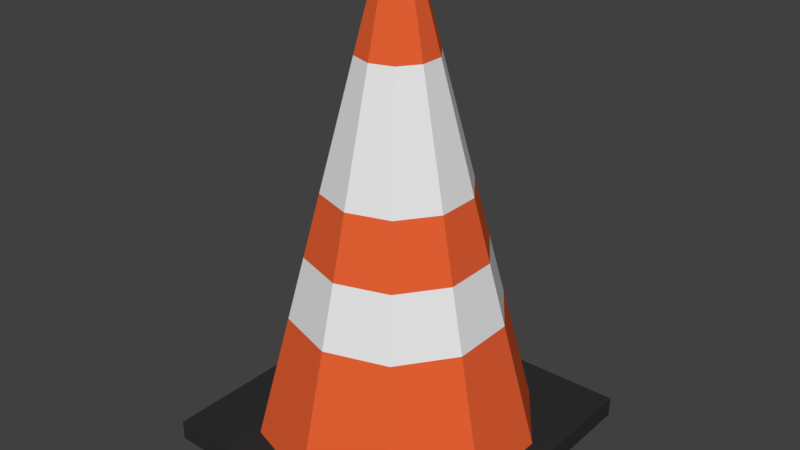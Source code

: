 # Source: Plot.blend  (saved by Blender 2.78.0; exported with 4.5.12 LTS)
import bpy
from mathutils import Matrix  # noqa: F401  (used for matrix-valued properties, if any)

bpy.ops.wm.read_factory_settings(use_empty=True)
scene = bpy.context.scene
scene.name = 'Scene'

# ---- collections
col_collection_1 = bpy.data.collections.new('Collection 1'); scene.collection.children.link(col_collection_1)

# ---- materials (node trees are filled in below, after node groups)
mat_black = bpy.data.materials.new('Black')
mat_black.alpha_threshold = 0.0
mat_black.use_transparent_shadow = False
mat_black.diffuse_color = (0.02956, 0.02956, 0.02956, 1.0)
mat_black.roughness = 0.5
mat_white = bpy.data.materials.new('White')
mat_white.alpha_threshold = 0.0
mat_white.use_transparent_shadow = False
mat_white.roughness = 0.5
mat_orange = bpy.data.materials.new('Orange')
mat_orange.alpha_threshold = 0.0
mat_orange.use_transparent_shadow = False
mat_orange.diffuse_color = (0.7991, 0.1195, 0.03434, 1.0)
mat_orange.roughness = 0.5

# ---- material node trees

# ---- world
world_world = bpy.data.worlds.new('World'); scene.world = world_world
world_world.color = (0.05088, 0.05088, 0.05088)
world_world.use_sun_shadow = False
world_world.sun_shadow_jitter_overblur = 0.0
world_world.cycles.sampling_method = 'MANUAL'

# ---- meshes
me_cylinder_002 = bpy.data.meshes.new('Cylinder.002')
me_cylinder_002.from_pydata([(0.0002918, 0.9919, -0.5232), (0.0002918, 0.1536, 2.63), (0.5881, 0.8009, -0.5232), (0.09535, 0.1228, 2.63), (0.9513, 0.3009, -0.5232), (0.1541, 0.0419, 2.63), (0.9513, -0.3171, -0.5232), (0.1541, -0.05806, 2.63), (0.5881, -0.8171, -0.5232), (0.09535, -0.1389, 2.63), (0.0002917, -1.008, -0.5232), (0.0002918, -0.1698, 2.63), (-0.5875, -0.8171, -0.5232), (-0.09477, -0.1389, 2.63), (-0.9508, -0.3171, -0.5232), (-0.1535, -0.05806, 2.63), (-0.9508, 0.3009, -0.5232), (-0.1535, 0.0419, 2.63), (-0.5875, 0.8009, -0.5232), (-0.09477, 0.1228, 2.63), (0.0002918, 0.8722, -0.07274), (0.0002918, 0.7524, 0.3778), (0.0002918, 0.6327, 0.8283), (0.0002918, 0.5129, 1.279), (0.0002918, 0.3932, 1.729), (0.0002918, 0.2734, 2.18), (0.1657, 0.2196, 2.18), (0.2361, 0.3165, 1.729), (0.3065, 0.4134, 1.279), (0.3769, 0.5103, 0.8283), (0.4473, 0.6072, 0.3778), (0.5177, 0.7041, -0.07274), (0.268, 0.0789, 2.18), (0.3819, 0.1159, 1.729), (0.4958, 0.1529, 1.279), (0.6097, 0.1899, 0.8283), (0.7236, 0.2269, 0.3778), (0.8375, 0.2639, -0.07274), (0.268, -0.09506, 2.18), (0.3819, -0.1321, 1.729), (0.4958, -0.1691, 1.279), (0.6097, -0.2061, 0.8283), (0.7236, -0.2431, 0.3778), (0.8375, -0.2801, -0.07274), (0.1657, -0.2358, 2.18), (0.2361, -0.3327, 1.729), (0.3065, -0.4296, 1.279), (0.3769, -0.5265, 0.8283), (0.4473, -0.6233, 0.3778), (0.5177, -0.7202, -0.07274), (0.0002918, -0.2896, 2.18), (0.0002918, -0.4093, 1.729), (0.0002918, -0.5291, 1.279), (0.0002917, -0.6488, 0.8283), (0.0002917, -0.7686, 0.3778), (0.0002917, -0.8883, -0.07274), (-0.1652, -0.2358, 2.18), (-0.2355, -0.3327, 1.729), (-0.3059, -0.4296, 1.279), (-0.3763, -0.5265, 0.8283), (-0.4467, -0.6233, 0.3778), (-0.5171, -0.7202, -0.07274), (-0.2674, -0.09506, 2.18), (-0.3813, -0.1321, 1.729), (-0.4952, -0.1691, 1.279), (-0.6091, -0.2061, 0.8283), (-0.723, -0.2431, 0.3778), (-0.8369, -0.2801, -0.07274), (-0.2674, 0.0789, 2.18), (-0.3813, 0.1159, 1.729), (-0.4952, 0.1529, 1.279), (-0.6091, 0.1899, 0.8283), (-0.723, 0.2269, 0.3778), (-0.8369, 0.2639, -0.07274), (-0.1652, 0.2196, 2.18), (-0.2355, 0.3165, 1.729), (-0.3059, 0.4134, 1.279), (-0.3763, 0.5103, 0.8283), (-0.4467, 0.6072, 0.3778), (-0.5171, 0.7041, -0.07274), (-1.099, -1.088, -0.6709), (-1.099, -1.088, -0.5245), (-1.099, 1.109, -0.6709), (-1.099, 1.109, -0.5245), (1.098, -1.088, -0.6709), (1.098, -1.088, -0.5245), (1.098, 1.109, -0.6709), (1.098, 1.109, -0.5245)], [], [(25, 1, 3, 26), (26, 3, 5, 32), (32, 5, 7, 38), (38, 7, 9, 44), (44, 9, 11, 50), (50, 11, 13, 56), (56, 13, 15, 62), (62, 15, 17, 68), (3, 1, 19, 17, 15, 13, 11, 9, 7, 5), (68, 17, 19, 74), (74, 19, 1, 25), (0, 2, 4, 6, 8, 10, 12, 14, 16, 18), (18, 79, 20, 0), (79, 78, 21, 20), (78, 77, 22, 21), (77, 76, 23, 22), (76, 75, 24, 23), (75, 74, 25, 24), (16, 73, 79, 18), (73, 72, 78, 79), (72, 71, 77, 78), (71, 70, 76, 77), (70, 69, 75, 76), (69, 68, 74, 75), (14, 67, 73, 16), (67, 66, 72, 73), (66, 65, 71, 72), (65, 64, 70, 71), (64, 63, 69, 70), (63, 62, 68, 69), (12, 61, 67, 14), (61, 60, 66, 67), (60, 59, 65, 66), (59, 58, 64, 65), (58, 57, 63, 64), (57, 56, 62, 63), (10, 55, 61, 12), (55, 54, 60, 61), (54, 53, 59, 60), (53, 52, 58, 59), (52, 51, 57, 58), (51, 50, 56, 57), (8, 49, 55, 10), (49, 48, 54, 55), (48, 47, 53, 54), (47, 46, 52, 53), (46, 45, 51, 52), (45, 44, 50, 51), (6, 43, 49, 8), (43, 42, 48, 49), (42, 41, 47, 48), (41, 40, 46, 47), (40, 39, 45, 46), (39, 38, 44, 45), (4, 37, 43, 6), (37, 36, 42, 43), (36, 35, 41, 42), (35, 34, 40, 41), (34, 33, 39, 40), (33, 32, 38, 39), (2, 31, 37, 4), (31, 30, 36, 37), (30, 29, 35, 36), (29, 28, 34, 35), (28, 27, 33, 34), (27, 26, 32, 33), (0, 20, 31, 2), (20, 21, 30, 31), (21, 22, 29, 30), (22, 23, 28, 29), (23, 24, 27, 28), (24, 25, 26, 27), (80, 81, 83, 82), (82, 83, 87, 86), (86, 87, 85, 84), (84, 85, 81, 80), (82, 86, 84, 80), (87, 83, 81, 85)])
me_cylinder_002.polygons.foreach_set('material_index', [2, 2, 2, 2, 2, 2, 2, 2, 2, 2, 2, 2, 2, 2, 1, 2, 1, 1, 2, 2, 1, 2, 1, 1, 2, 2, 1, 2, 1, 1, 2, 2, 1, 2, 1, 1, 2, 2, 1, 2, 1, 1, 2, 2, 1, 2, 1, 1, 2, 2, 1, 2, 1, 1, 2, 2, 1, 2, 1, 1, 2, 2, 1, 2, 1, 1, 2, 2, 1, 2, 1, 1, 0, 0, 0, 0, 0, 0])
me_cylinder_002.materials.append(mat_black)
me_cylinder_002.materials.append(mat_white)
me_cylinder_002.materials.append(mat_orange)
me_cylinder_002.use_remesh_preserve_volume = False
me_cylinder_002.use_remesh_preserve_attributes = False
me_cylinder_002.use_mirror_vertex_groups = False
me_cylinder_002.update()

# ---- objects
ob_road_plot = bpy.data.objects.new('Road_plot', me_cylinder_002)

# ---- transforms, parenting, visibility, modifiers, constraints
ob_road_plot.location = (0.1429, 0.02011, 0.2042)
ob_road_plot.scale = (0.3297, 0.3297, 0.3297)
ob_road_plot.lineart.crease_threshold = 0.0

# ---- collection membership
col_collection_1.objects.link(ob_road_plot)

# ---- scene / render settings (as saved in the file)
scene.frame_start = 1; scene.frame_end = 250; scene.frame_set(1)
scene.render.engine = 'BLENDER_EEVEE_NEXT'
scene.render.resolution_percentage = 50
scene.render.dither_intensity = 0.0
scene.cycles.use_denoising = False
scene.cycles.samples = 128
scene.cycles.sampling_pattern = 'TABULATED_SOBOL'
scene.cycles.light_sampling_threshold = 0.0
scene.cycles.use_adaptive_sampling = False
scene.cycles.use_light_tree = False
scene.cycles.blur_glossy = 0.0
scene.cycles.sample_clamp_indirect = 0.0
scene.view_settings.view_transform = 'Standard'
bpy.context.view_layer.update()

# ---- added for rendering (the .blend has no active camera and no usable light): camera, sun
cam_auto = bpy.data.cameras.new('AutoCamera')
cam_auto.lens = 50.0
cam_auto.sensor_width = 36.0
cam_auto.clip_end = 1000.0
ob_auto_camera = bpy.data.objects.new('AutoCamera', cam_auto)
scene.collection.objects.link(ob_auto_camera)
ob_auto_camera.location = (1.52565, -1.63573, 1.63345)
ob_auto_camera.rotation_euler = (1.09748, -7.21219e-08, 0.694738)
scene.camera = ob_auto_camera
light_auto_sun = bpy.data.lights.new('AutoSun', 'SUN')
light_auto_sun.energy = 3.0
light_auto_sun.angle = 0.0523599
ob_auto_sun = bpy.data.objects.new('AutoSun', light_auto_sun)
scene.collection.objects.link(ob_auto_sun)
ob_auto_sun.rotation_euler = (0.872665, 0.174533, 0.523599)
bpy.context.view_layer.update()

